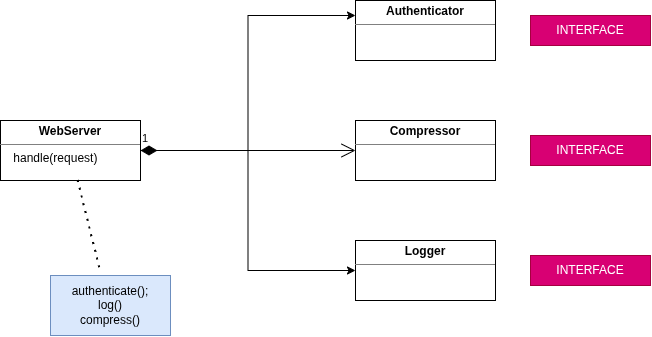

The diagram above was exported from draw.io. Its source (the exported page's mxGraphModel, read from the mxfile embedded in the PNG):
<mxGraphModel dx="860" dy="452" grid="1" gridSize="10" guides="1" tooltips="1" connect="1" arrows="1" fold="1" page="1" pageScale="1" pageWidth="850" pageHeight="1100" math="0" shadow="0">
  <root>
    <mxCell id="0" />
    <mxCell id="1" parent="0" />
    <mxCell id="5QGgNx6HPpkYGIbthU5e-11" parent="1" style="rounded=0;whiteSpace=wrap;html=1;fillColor=#dae8fc;strokeColor=#6c8ebf;" value="" vertex="1">
      <mxGeometry height="60" width="120" x="120" y="355" as="geometry" />
    </mxCell>
    <mxCell id="5QGgNx6HPpkYGIbthU5e-6" edge="1" parent="1" source="5QGgNx6HPpkYGIbthU5e-1" style="edgeStyle=orthogonalEdgeStyle;rounded=0;orthogonalLoop=1;jettySize=auto;html=1;entryX=0;entryY=0.25;entryDx=0;entryDy=0;" target="5QGgNx6HPpkYGIbthU5e-2">
      <mxGeometry relative="1" as="geometry" />
    </mxCell>
    <mxCell id="5QGgNx6HPpkYGIbthU5e-7" edge="1" parent="1" source="5QGgNx6HPpkYGIbthU5e-1" style="edgeStyle=orthogonalEdgeStyle;rounded=0;orthogonalLoop=1;jettySize=auto;html=1;entryX=0;entryY=0.5;entryDx=0;entryDy=0;" target="5QGgNx6HPpkYGIbthU5e-4">
      <mxGeometry relative="1" as="geometry" />
    </mxCell>
    <mxCell id="5QGgNx6HPpkYGIbthU5e-1" parent="1" style="verticalAlign=top;align=left;overflow=fill;html=1;whiteSpace=wrap;" value="&lt;p style=&quot;margin:0px;margin-top:4px;text-align:center;&quot;&gt;&lt;b&gt;WebServer&lt;/b&gt;&lt;/p&gt;&lt;hr size=&quot;1&quot; style=&quot;border-style:solid;&quot;&gt;&lt;div style=&quot;height:2px;&quot;&gt;&amp;nbsp; &amp;nbsp; handle(request)&lt;/div&gt;" vertex="1">
      <mxGeometry height="60" width="140" x="70" y="200" as="geometry" />
    </mxCell>
    <mxCell id="5QGgNx6HPpkYGIbthU5e-2" parent="1" style="verticalAlign=top;align=left;overflow=fill;html=1;whiteSpace=wrap;" value="&lt;p style=&quot;margin:0px;margin-top:4px;text-align:center;&quot;&gt;&lt;b&gt;Authenticator&lt;/b&gt;&lt;/p&gt;&lt;hr size=&quot;1&quot; style=&quot;border-style:solid;&quot;&gt;&lt;div style=&quot;height:2px;&quot;&gt;&amp;nbsp;&lt;/div&gt;" vertex="1">
      <mxGeometry height="60" width="140" x="425" y="80" as="geometry" />
    </mxCell>
    <mxCell id="5QGgNx6HPpkYGIbthU5e-3" parent="1" style="verticalAlign=top;align=left;overflow=fill;html=1;whiteSpace=wrap;" value="&lt;p style=&quot;margin:0px;margin-top:4px;text-align:center;&quot;&gt;&lt;b&gt;Compressor&lt;/b&gt;&lt;/p&gt;&lt;hr size=&quot;1&quot; style=&quot;border-style:solid;&quot;&gt;&lt;div style=&quot;height:2px;&quot;&gt;&amp;nbsp;&lt;/div&gt;" vertex="1">
      <mxGeometry height="60" width="140" x="425" y="200" as="geometry" />
    </mxCell>
    <mxCell id="5QGgNx6HPpkYGIbthU5e-4" parent="1" style="verticalAlign=top;align=left;overflow=fill;html=1;whiteSpace=wrap;" value="&lt;p style=&quot;margin:0px;margin-top:4px;text-align:center;&quot;&gt;&lt;b&gt;Logger&lt;/b&gt;&lt;/p&gt;&lt;hr size=&quot;1&quot; style=&quot;border-style:solid;&quot;&gt;&lt;div style=&quot;height:2px;&quot;&gt;&amp;nbsp;&lt;/div&gt;" vertex="1">
      <mxGeometry height="60" width="140" x="425" y="320" as="geometry" />
    </mxCell>
    <mxCell id="5QGgNx6HPpkYGIbthU5e-5" edge="1" parent="1" source="5QGgNx6HPpkYGIbthU5e-1" style="endArrow=open;html=1;endSize=12;startArrow=diamondThin;startSize=14;startFill=1;edgeStyle=orthogonalEdgeStyle;align=left;verticalAlign=bottom;rounded=0;exitX=1;exitY=0.5;exitDx=0;exitDy=0;" target="5QGgNx6HPpkYGIbthU5e-3" value="1">
      <mxGeometry relative="1" x="-1" y="3" as="geometry">
        <mxPoint x="220" y="230" as="sourcePoint" />
        <mxPoint x="380" y="230" as="targetPoint" />
      </mxGeometry>
    </mxCell>
    <mxCell id="5QGgNx6HPpkYGIbthU5e-8" edge="1" parent="1" source="5QGgNx6HPpkYGIbthU5e-1" style="endArrow=none;dashed=1;html=1;dashPattern=1 3;strokeWidth=2;rounded=0;" value="">
      <mxGeometry height="50" relative="1" width="50" as="geometry">
        <mxPoint x="130" y="300" as="sourcePoint" />
        <mxPoint x="170" y="350" as="targetPoint" />
      </mxGeometry>
    </mxCell>
    <mxCell id="5QGgNx6HPpkYGIbthU5e-10" parent="1" style="text;html=1;whiteSpace=wrap;strokeColor=none;fillColor=none;align=center;verticalAlign=middle;rounded=0;" value="authenticate();&lt;div&gt;log()&lt;/div&gt;&lt;div&gt;compress()&lt;/div&gt;" vertex="1">
      <mxGeometry height="30" width="60" x="150" y="370" as="geometry" />
    </mxCell>
    <mxCell id="5QGgNx6HPpkYGIbthU5e-12" parent="1" style="text;html=1;whiteSpace=wrap;strokeColor=#A50040;fillColor=#d80073;align=center;verticalAlign=middle;rounded=0;fontColor=#ffffff;" value="INTERFACE" vertex="1">
      <mxGeometry height="30" width="120" x="600" y="95" as="geometry" />
    </mxCell>
    <mxCell id="5QGgNx6HPpkYGIbthU5e-13" parent="1" style="text;html=1;whiteSpace=wrap;strokeColor=#A50040;fillColor=#d80073;align=center;verticalAlign=middle;rounded=0;fontColor=#ffffff;" value="INTERFACE" vertex="1">
      <mxGeometry height="30" width="120" x="600" y="215" as="geometry" />
    </mxCell>
    <mxCell id="5QGgNx6HPpkYGIbthU5e-14" parent="1" style="text;html=1;whiteSpace=wrap;strokeColor=#A50040;fillColor=#d80073;align=center;verticalAlign=middle;rounded=0;fontColor=#ffffff;" value="INTERFACE" vertex="1">
      <mxGeometry height="30" width="120" x="600" y="335" as="geometry" />
    </mxCell>
  </root>
</mxGraphModel>